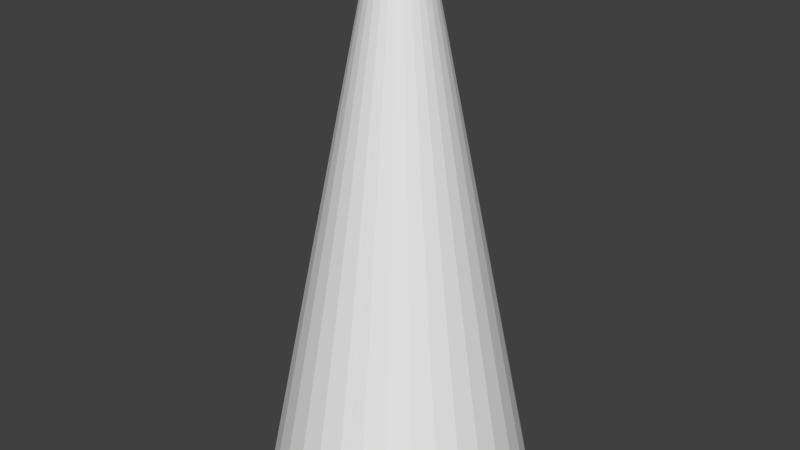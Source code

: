 # Source: boid.blend  (saved by Blender 2.78.0; exported with 4.5.12 LTS)
import bpy
from mathutils import Matrix  # noqa: F401  (used for matrix-valued properties, if any)

bpy.ops.wm.read_factory_settings(use_empty=True)
scene = bpy.context.scene
scene.name = 'Scene'

# ---- collections
col_collection_1 = bpy.data.collections.new('Collection 1'); scene.collection.children.link(col_collection_1)

# ---- world
world_world = bpy.data.worlds.new('World'); scene.world = world_world
world_world.color = (0.05088, 0.05088, 0.05088)
world_world.use_sun_shadow = False
world_world.sun_shadow_jitter_overblur = 0.0
world_world.cycles.sampling_method = 'NONE'
world_world.cycles.sample_map_resolution = 256

# ---- meshes
me_cone_006 = bpy.data.meshes.new('Cone.006')
me_cone_006.from_pydata([(0.0, 0.25, -0.5), (0.0, 0.05, 0.5), (0.04877, 0.2452, -0.5), (0.009755, 0.04904, 0.5), (0.09567, 0.231, -0.5), (0.01913, 0.04619, 0.5), (0.1389, 0.2079, -0.5), (0.02778, 0.04157, 0.5), (0.1768, 0.1768, -0.5), (0.03536, 0.03536, 0.5), (0.2079, 0.1389, -0.5), (0.04157, 0.02778, 0.5), (0.231, 0.09567, -0.5), (0.04619, 0.01913, 0.5), (0.2452, 0.04877, -0.5), (0.04904, 0.009755, 0.5), (0.25, 1.887e-08, -0.5), (0.05, 3.775e-09, 0.5), (0.2452, -0.04877, -0.5), (0.04904, -0.009755, 0.5), (0.231, -0.09567, -0.5), (0.04619, -0.01913, 0.5), (0.2079, -0.1389, -0.5), (0.04157, -0.02778, 0.5), (0.1768, -0.1768, -0.5), (0.03536, -0.03536, 0.5), (0.1389, -0.2079, -0.5), (0.02778, -0.04157, 0.5), (0.09567, -0.231, -0.5), (0.01913, -0.04619, 0.5), (0.04877, -0.2452, -0.5), (0.009755, -0.04904, 0.5), (-8.146e-08, -0.25, -0.5), (-1.629e-08, -0.05, 0.5), (-0.04877, -0.2452, -0.5), (-0.009755, -0.04904, 0.5), (-0.09567, -0.231, -0.5), (-0.01913, -0.04619, 0.5), (-0.1389, -0.2079, -0.5), (-0.02778, -0.04157, 0.5), (-0.1768, -0.1768, -0.5), (-0.03536, -0.03536, 0.5), (-0.2079, -0.1389, -0.5), (-0.04157, -0.02778, 0.5), (-0.231, -0.09567, -0.5), (-0.04619, -0.01913, 0.5), (-0.2452, -0.04877, -0.5), (-0.04904, -0.009754, 0.5), (-0.25, 2.414e-07, -0.5), (-0.05, 4.828e-08, 0.5), (-0.2452, 0.04877, -0.5), (-0.04904, 0.009755, 0.5), (-0.231, 0.09567, -0.5), (-0.04619, 0.01913, 0.5), (-0.2079, 0.1389, -0.5), (-0.04157, 0.02778, 0.5), (-0.1768, 0.1768, -0.5), (-0.03536, 0.03536, 0.5), (-0.1389, 0.2079, -0.5), (-0.02778, 0.04157, 0.5), (-0.09567, 0.231, -0.5), (-0.01913, 0.04619, 0.5), (-0.04877, 0.2452, -0.5), (-0.009754, 0.04904, 0.5)], [], [(0, 1, 3, 2), (2, 3, 5, 4), (4, 5, 7, 6), (6, 7, 9, 8), (8, 9, 11, 10), (10, 11, 13, 12), (12, 13, 15, 14), (14, 15, 17, 16), (16, 17, 19, 18), (18, 19, 21, 20), (20, 21, 23, 22), (22, 23, 25, 24), (24, 25, 27, 26), (26, 27, 29, 28), (28, 29, 31, 30), (30, 31, 33, 32), (32, 33, 35, 34), (34, 35, 37, 36), (36, 37, 39, 38), (38, 39, 41, 40), (40, 41, 43, 42), (42, 43, 45, 44), (44, 45, 47, 46), (46, 47, 49, 48), (48, 49, 51, 50), (50, 51, 53, 52), (52, 53, 55, 54), (54, 55, 57, 56), (56, 57, 59, 58), (58, 59, 61, 60), (3, 1, 63, 61, 59, 57, 55, 53, 51, 49, 47, 45, 43, 41, 39, 37, 35, 33, 31, 29, 27, 25, 23, 21, 19, 17, 15, 13, 11, 9, 7, 5), (62, 63, 1, 0), (60, 61, 63, 62), (0, 2, 4, 6, 8, 10, 12, 14, 16, 18, 20, 22, 24, 26, 28, 30, 32, 34, 36, 38, 40, 42, 44, 46, 48, 50, 52, 54, 56, 58, 60, 62)])
me_cone_006.use_remesh_preserve_volume = False
me_cone_006.use_remesh_preserve_attributes = False
me_cone_006.use_mirror_vertex_groups = False
me_cone_006.update()

# ---- objects
ob_cone = bpy.data.objects.new('Cone', me_cone_006)

# ---- transforms, parenting, visibility, modifiers, constraints
ob_cone.location = (0.0, 0.0, 0.0)
ob_cone.lineart.crease_threshold = 0.0

# ---- collection membership
col_collection_1.objects.link(ob_cone)

# ---- scene / render settings (as saved in the file)
scene.frame_start = 1; scene.frame_end = 250; scene.frame_set(1)
scene.render.engine = 'BLENDER_EEVEE_NEXT'
scene.render.resolution_percentage = 50
scene.render.dither_intensity = 0.0
scene.cycles.use_denoising = False
scene.cycles.samples = 10
scene.cycles.sampling_pattern = 'TABULATED_SOBOL'
scene.cycles.light_sampling_threshold = 0.0
scene.cycles.use_adaptive_sampling = False
scene.cycles.use_light_tree = False
scene.cycles.blur_glossy = 0.0
scene.cycles.pixel_filter_type = 'GAUSSIAN'
scene.cycles.sample_clamp_indirect = 0.0
scene.view_settings.view_transform = 'Standard'
bpy.context.view_layer.update()

# ---- added for rendering (the .blend has no active camera and no usable light): camera, sun
cam_auto = bpy.data.cameras.new('AutoCamera')
cam_auto.lens = 50.0
cam_auto.sensor_width = 36.0
cam_auto.clip_end = 1000.0
ob_auto_camera = bpy.data.objects.new('AutoCamera', cam_auto)
scene.collection.objects.link(ob_auto_camera)
ob_auto_camera.location = (1.13316, -1.3598, 0.906531)
ob_auto_camera.rotation_euler = (1.09748, -7.21219e-08, 0.694738)
scene.camera = ob_auto_camera
light_auto_sun = bpy.data.lights.new('AutoSun', 'SUN')
light_auto_sun.energy = 3.0
light_auto_sun.angle = 0.0523599
ob_auto_sun = bpy.data.objects.new('AutoSun', light_auto_sun)
scene.collection.objects.link(ob_auto_sun)
ob_auto_sun.rotation_euler = (0.872665, 0.174533, 0.523599)
bpy.context.view_layer.update()
